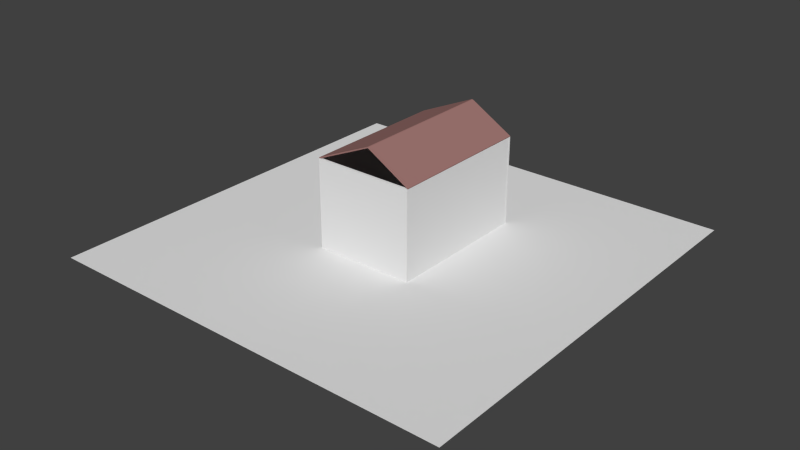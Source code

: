 # Source: shadowhouse.blend  (saved by Blender 2.68.0; exported with 4.5.12 LTS)
import bpy
from mathutils import Matrix  # noqa: F401  (used for matrix-valued properties, if any)

bpy.ops.wm.read_factory_settings(use_empty=True)
scene = bpy.context.scene
scene.name = 'Scene'

# ---- collections
col_collection_1 = bpy.data.collections.new('Collection 1'); scene.collection.children.link(col_collection_1)

# ---- materials (node trees are filled in below, after node groups)
mat_floor = bpy.data.materials.new('floor')
mat_floor.alpha_threshold = 0.0
mat_floor.use_transparent_shadow = False
mat_floor.diffuse_color = (0.3185, 0.3185, 0.3185, 1.0)
mat_floor.roughness = 0.5
mat_floor.specular_intensity = 0.6979
mat_floor.line_color = (0.0, 0.0, 0.0, 1.0)
mat_roof = bpy.data.materials.new('Roof')
mat_roof.alpha_threshold = 0.0
mat_roof.use_transparent_shadow = False
mat_roof.diffuse_color = (0.3588, 0.1854, 0.1717, 1.0)
mat_roof.roughness = 0.5
mat_roof.specular_intensity = 0.1771
mat_roof.line_color = (0.0, 0.0, 0.0, 1.0)
mat_brick_material = bpy.data.materials.new('brick_material')
mat_brick_material.alpha_threshold = 0.0
mat_brick_material.use_transparent_shadow = False
mat_brick_material.roughness = 0.5
mat_brick_material.specular_intensity = 0.2708
mat_brick_material.line_color = (0.0, 0.0, 0.0, 1.0)
mat_grass_material = bpy.data.materials.new('grass_material')
mat_grass_material.alpha_threshold = 0.0
mat_grass_material.use_transparent_shadow = False
mat_grass_material.roughness = 0.5
mat_grass_material.specular_intensity = 0.1875
mat_grass_material.line_color = (0.0, 0.0, 0.0, 1.0)

# ---- material node trees

# ---- world
world_world = bpy.data.worlds.new('World'); scene.world = world_world
world_world.color = (0.05088, 0.05088, 0.05088)
world_world.use_sun_shadow = False
world_world.sun_shadow_jitter_overblur = 0.0
world_world.cycles.sampling_method = 'MANUAL'
world_world.cycles.sample_map_resolution = 256

# ---- meshes
me_plane_001 = bpy.data.meshes.new('Plane.001')
me_plane_001.from_pydata([(40.0, -40.0, 0.0), (-40.0, -40.0, 0.0), (40.0, 40.0, 0.0), (-40.0, 40.0, 0.0)], [], [(1, 0, 2, 3)])
me_plane_001.materials.append(mat_floor)
me_plane_001.use_remesh_preserve_volume = False
me_plane_001.use_remesh_preserve_attributes = False
me_plane_001.use_mirror_vertex_groups = False
me_plane_001.update()
me_cube_006 = bpy.data.meshes.new('Cube.006')
me_cube_006.from_pydata([(-1.0, -1.0, -1.0), (-1.0, 1.0, -1.0), (1.0, 1.0, -1.0), (1.0, -1.0, -1.0), (-1.0, -1.0, 1.0), (-1.0, 1.0, 1.0), (1.0, 1.0, 1.0), (1.0, -1.0, 1.0)], [], [(4, 5, 1, 0), (5, 6, 2, 1), (6, 7, 3, 2), (7, 4, 0, 3), (0, 1, 2, 3), (7, 6, 5, 4)])
me_cube_006.materials.append(mat_roof)
me_cube_006.use_remesh_preserve_volume = False
me_cube_006.use_remesh_preserve_attributes = False
me_cube_006.use_mirror_vertex_groups = False
me_cube_006.update()
me_cube_002 = bpy.data.meshes.new('Cube.002')
me_cube_002.from_pydata([(-1.0, -46.87, -2.017), (-1.0, -44.87, -2.017), (1.0, -44.87, -2.017), (1.0, -46.87, -2.017), (-1.0, -46.87, 2.017), (-1.0, -44.87, 2.017), (1.0, -44.87, 2.017), (1.0, -46.87, 2.017)], [], [(4, 5, 1, 0), (5, 6, 2, 1), (6, 7, 3, 2), (7, 4, 0, 3), (0, 1, 2, 3), (7, 6, 5, 4)])
_uv = me_cube_002.uv_layers.new(name='UVMap')
_uv.uv.foreach_set('vector', [-3.466, -3.466, 4.466, -3.466, 4.466, 4.466, -3.466, 4.466, -3.466, -3.466, 4.466, -3.466, 4.466, 4.466, -3.466, 4.466, -3.466, -3.466, 4.466, -3.466, 4.466, 4.466, -3.466, 4.466, -3.466, -3.466, 4.466, -3.466, 4.466, 4.466, -3.466, 4.466, -3.466, -3.466, 4.466, -3.466, 4.466, 4.466, -3.466, 4.466, -3.466, -3.466, 4.466, -3.466, 4.466, 4.466, -3.466, 4.466])
me_cube_002.materials.append(mat_brick_material)
me_cube_002.use_remesh_preserve_volume = False
me_cube_002.use_remesh_preserve_attributes = False
me_cube_002.use_mirror_vertex_groups = False
me_cube_002.update()
me_plane = bpy.data.meshes.new('Plane')
me_plane.from_pydata([(40.0, -40.0, 0.0), (-40.0, -40.0, 0.0), (40.0, 40.0, 0.0), (-40.0, 40.0, 0.0)], [], [(1, 0, 2, 3)])
_uv = me_plane.uv_layers.new(name='UVMap')
_uv.uv.foreach_set('vector', [-40.49, -53.99, 41.24, -53.99, 41.24, 54.99, -40.49, 54.99])
me_plane.materials.append(mat_grass_material)
me_plane.use_remesh_preserve_volume = False
me_plane.use_remesh_preserve_attributes = False
me_plane.use_mirror_vertex_groups = False
me_plane.update()
me_cube_003 = bpy.data.meshes.new('Cube.003')
me_cube_003.from_pydata([(-1.0, -1.0, -2.017), (-1.0, 1.0, -2.017), (1.0, 1.0, -2.017), (1.0, -1.0, -2.017), (-1.0, -1.0, 2.017), (-1.0, 1.0, 2.017), (1.0, 1.0, 2.017), (1.0, -1.0, 2.017)], [], [(4, 5, 1, 0), (5, 6, 2, 1), (6, 7, 3, 2), (7, 4, 0, 3), (0, 1, 2, 3), (7, 6, 5, 4)])
_uv = me_cube_003.uv_layers.new(name='UVMap')
_uv.uv.foreach_set('vector', [-3.466, -3.466, 4.466, -3.466, 4.466, 4.466, -3.466, 4.466, -3.466, -3.466, 4.466, -3.466, 4.466, 4.466, -3.466, 4.466, -3.466, -3.466, 4.466, -3.466, 4.466, 4.466, -3.466, 4.466, -3.466, -3.466, 4.466, -3.466, 4.466, 4.466, -3.466, 4.466, -3.466, -3.466, 4.466, -3.466, 4.466, 4.466, -3.466, 4.466, -3.466, -3.466, 4.466, -3.466, 4.466, 4.466, -3.466, 4.466])
me_cube_003.materials.append(mat_brick_material)
me_cube_003.use_remesh_preserve_volume = False
me_cube_003.use_remesh_preserve_attributes = False
me_cube_003.use_mirror_vertex_groups = False
me_cube_003.update()
me_cube_004 = bpy.data.meshes.new('Cube.004')
me_cube_004.from_pydata([(-1.0, -46.87, -2.017), (-1.0, -44.87, -2.017), (1.0, -44.87, -2.017), (1.0, -46.87, -2.017), (-1.0, -46.87, 2.017), (-1.0, -44.87, 2.017), (1.0, -44.87, 2.017), (1.0, -46.87, 2.017)], [], [(4, 5, 1, 0), (5, 6, 2, 1), (6, 7, 3, 2), (7, 4, 0, 3), (0, 1, 2, 3), (7, 6, 5, 4)])
_uv = me_cube_004.uv_layers.new(name='UVMap')
_uv.uv.foreach_set('vector', [-3.466, -3.466, 4.466, -3.466, 4.466, 4.466, -3.466, 4.466, -3.466, -3.466, 4.466, -3.466, 4.466, 4.466, -3.466, 4.466, -3.466, -3.466, 4.466, -3.466, 4.466, 4.466, -3.466, 4.466, -3.466, -3.466, 4.466, -3.466, 4.466, 4.466, -3.466, 4.466, -3.466, -3.466, 4.466, -3.466, 4.466, 4.466, -3.466, 4.466, -3.466, -3.466, 4.466, -3.466, 4.466, 4.466, -3.466, 4.466])
me_cube_004.materials.append(mat_brick_material)
me_cube_004.use_remesh_preserve_volume = False
me_cube_004.use_remesh_preserve_attributes = False
me_cube_004.use_mirror_vertex_groups = False
me_cube_004.update()
me_cube_005 = bpy.data.meshes.new('Cube.005')
me_cube_005.from_pydata([(-1.0, -1.0, -2.017), (-1.0, 1.0, -2.017), (1.0, 1.0, -2.017), (1.0, -1.0, -2.017), (-1.0, -1.0, 2.017), (-1.0, 1.0, 2.017), (1.0, 1.0, 2.017), (1.0, -1.0, 2.017)], [], [(4, 5, 1, 0), (5, 6, 2, 1), (6, 7, 3, 2), (7, 4, 0, 3), (0, 1, 2, 3), (7, 6, 5, 4)])
_uv = me_cube_005.uv_layers.new(name='UVMap')
_uv.uv.foreach_set('vector', [-3.466, -3.466, 4.466, -3.466, 4.466, 4.466, -3.466, 4.466, -3.466, -3.466, 4.466, -3.466, 4.466, 4.466, -3.466, 4.466, -3.466, -3.466, 4.466, -3.466, 4.466, 4.466, -3.466, 4.466, -3.466, -3.466, 4.466, -3.466, 4.466, 4.466, -3.466, 4.466, -3.466, -3.466, 4.466, -3.466, 4.466, 4.466, -3.466, 4.466, -3.466, -3.466, 4.466, -3.466, 4.466, 4.466, -3.466, 4.466])
me_cube_005.materials.append(mat_brick_material)
me_cube_005.use_remesh_preserve_volume = False
me_cube_005.use_remesh_preserve_attributes = False
me_cube_005.use_mirror_vertex_groups = False
me_cube_005.update()
me_cube_007 = bpy.data.meshes.new('Cube.007')
me_cube_007.from_pydata([(-1.0, -1.0, -1.0), (-1.0, 1.0, -1.0), (1.0, 1.0, -1.0), (1.0, -1.0, -1.0), (-1.0, -1.0, 1.0), (-1.0, 1.0, 1.0), (1.0, 1.0, 1.0), (1.0, -1.0, 1.0)], [], [(4, 5, 1, 0), (5, 6, 2, 1), (6, 7, 3, 2), (7, 4, 0, 3), (0, 1, 2, 3), (7, 6, 5, 4)])
me_cube_007.materials.append(mat_roof)
me_cube_007.use_remesh_preserve_volume = False
me_cube_007.use_remesh_preserve_attributes = False
me_cube_007.use_mirror_vertex_groups = False
me_cube_007.update()

# ---- objects
ob_plane_001 = bpy.data.objects.new('Plane.001', me_plane_001)
ob_cube_004 = bpy.data.objects.new('Cube.004', me_cube_006)
ob_cube = bpy.data.objects.new('Cube', me_cube_002)
ob_plane = bpy.data.objects.new('Plane', me_plane)
ob_cube_001 = bpy.data.objects.new('Cube.001', me_cube_003)
ob_cube_002 = bpy.data.objects.new('Cube.002', me_cube_004)
ob_cube_003 = bpy.data.objects.new('Cube.003', me_cube_005)
ob_cube_005 = bpy.data.objects.new('Cube.005', me_cube_007)

# ---- transforms, parenting, visibility, modifiers, constraints
ob_plane_001.location = (-0.01136, 4.583, 0.1765)
ob_plane_001.scale = (0.2341, 0.3498, 0.2614)
ob_plane_001.lineart.crease_threshold = 0.0
ob_cube_004.location = (-4.159, 4.459, 19.33)
ob_cube_004.rotation_euler = (0.0, -6.704, 0.0)
ob_cube_004.scale = (5.968, 14.02, 0.1078)
ob_cube_004.lineart.crease_threshold = 0.0
ob_cube.location = (0.0, 27.92, 1.179)
ob_cube.scale = (9.559, 0.2072, 7.785)
ob_cube.lineart.crease_threshold = 0.0
ob_plane.location = (0.0, 0.0, 0.0)
ob_plane.lineart.crease_threshold = 0.0
ob_cube_001.location = (9.328, 4.484, 1.179)
ob_cube_001.rotation_euler = (-3.142, -3.142, 1.571)
ob_cube_001.scale = (-13.83, 0.2072, 7.785)
ob_cube_001.lineart.crease_threshold = 0.0
ob_cube_002.location = (0.0, 0.0, 1.179)
ob_cube_002.scale = (9.559, 0.2072, 7.785)
ob_cube_002.lineart.crease_threshold = 0.0
ob_cube_003.location = (-9.344, 4.484, 1.179)
ob_cube_003.rotation_euler = (-3.142, -3.142, 1.571)
ob_cube_003.scale = (-13.83, 0.2072, 7.785)
ob_cube_003.lineart.crease_threshold = 0.0
ob_cube_005.location = (5.466, 4.459, 19.33)
ob_cube_005.rotation_euler = (0.0, -5.757, 0.0)
ob_cube_005.scale = (-4.786, 14.02, -0.1018)
ob_cube_005.lineart.crease_threshold = 0.0

# ---- collection membership
col_collection_1.objects.link(ob_plane_001)
col_collection_1.objects.link(ob_cube_004)
col_collection_1.objects.link(ob_cube)
col_collection_1.objects.link(ob_plane)
col_collection_1.objects.link(ob_cube_001)
col_collection_1.objects.link(ob_cube_002)
col_collection_1.objects.link(ob_cube_003)
col_collection_1.objects.link(ob_cube_005)

# ---- scene / render settings (as saved in the file)
scene.frame_start = 1; scene.frame_end = 250; scene.frame_set(1)
scene.render.engine = 'BLENDER_EEVEE_NEXT'
scene.render.image_settings.color_mode = 'RGB'
scene.render.image_settings.compression = 90
scene.render.resolution_percentage = 50
scene.render.dither_intensity = 0.0
scene.cycles.use_denoising = False
scene.cycles.samples = 10
scene.cycles.sampling_pattern = 'TABULATED_SOBOL'
scene.cycles.light_sampling_threshold = 0.0
scene.cycles.use_adaptive_sampling = False
scene.cycles.use_light_tree = False
scene.cycles.blur_glossy = 0.0
scene.cycles.volume_bounces = 1
scene.cycles.pixel_filter_type = 'GAUSSIAN'
scene.cycles.sample_clamp_indirect = 0.0
scene.view_settings.view_transform = 'Standard'
bpy.context.view_layer.update()

# ---- added for rendering (the .blend has no active camera and no usable light): camera, sun
cam_auto = bpy.data.cameras.new('AutoCamera')
cam_auto.lens = 50.0
cam_auto.sensor_width = 36.0
cam_auto.clip_end = 1929.74
ob_auto_camera = bpy.data.objects.new('AutoCamera', cam_auto)
scene.collection.objects.link(ob_auto_camera)
ob_auto_camera.location = (109.957, -131.948, 91.6366)
ob_auto_camera.rotation_euler = (1.09748, -7.21219e-08, 0.694738)
scene.camera = ob_auto_camera
light_auto_sun = bpy.data.lights.new('AutoSun', 'SUN')
light_auto_sun.energy = 3.0
light_auto_sun.angle = 0.0523599
ob_auto_sun = bpy.data.objects.new('AutoSun', light_auto_sun)
scene.collection.objects.link(ob_auto_sun)
ob_auto_sun.rotation_euler = (0.872665, 0.174533, 0.523599)
bpy.context.view_layer.update()

